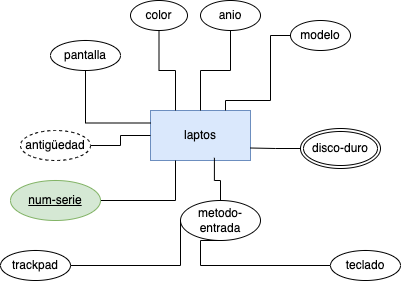

The diagram above was exported from draw.io. Its source (the exported page's mxGraphModel, read from the mxfile embedded in the PNG):
<mxGraphModel dx="510" dy="240" grid="1" gridSize="10" guides="1" tooltips="1" connect="1" arrows="1" fold="1" page="1" pageScale="1" pageWidth="827" pageHeight="1169" math="0" shadow="0">
  <root>
    <mxCell id="0" />
    <mxCell id="1" parent="0" />
    <mxCell id="-K2Z5PTKfTFXHESeyXsD-1" value="laptos" style="html=1;dashed=0;whiteSpace=wrap;fillColor=#dae8fc;strokeColor=#6c8ebf;" parent="1" vertex="1">
      <mxGeometry x="290" y="180" width="100" height="50" as="geometry" />
    </mxCell>
    <mxCell id="-K2Z5PTKfTFXHESeyXsD-2" value="pantalla" style="ellipse;whiteSpace=wrap;html=1;align=center;" parent="1" vertex="1">
      <mxGeometry x="190" y="110" width="70" height="30" as="geometry" />
    </mxCell>
    <mxCell id="-K2Z5PTKfTFXHESeyXsD-3" value="color" style="ellipse;whiteSpace=wrap;html=1;align=center;" parent="1" vertex="1">
      <mxGeometry x="270" y="70" width="57" height="30" as="geometry" />
    </mxCell>
    <mxCell id="-K2Z5PTKfTFXHESeyXsD-23" style="edgeStyle=orthogonalEdgeStyle;rounded=0;orthogonalLoop=1;jettySize=auto;html=1;entryX=0.5;entryY=0;entryDx=0;entryDy=0;endArrow=none;endFill=0;" parent="1" source="-K2Z5PTKfTFXHESeyXsD-4" target="-K2Z5PTKfTFXHESeyXsD-1" edge="1">
      <mxGeometry relative="1" as="geometry" />
    </mxCell>
    <mxCell id="-K2Z5PTKfTFXHESeyXsD-4" value="anio" style="ellipse;whiteSpace=wrap;html=1;align=center;" parent="1" vertex="1">
      <mxGeometry x="340" y="70" width="60" height="30" as="geometry" />
    </mxCell>
    <mxCell id="-K2Z5PTKfTFXHESeyXsD-5" value="modelo" style="ellipse;whiteSpace=wrap;html=1;align=center;" parent="1" vertex="1">
      <mxGeometry x="430" y="90" width="60" height="30" as="geometry" />
    </mxCell>
    <mxCell id="VvaPuccS_mtZKJ0Oe6sn-2" style="edgeStyle=orthogonalEdgeStyle;rounded=0;orthogonalLoop=1;jettySize=auto;html=1;entryX=0.25;entryY=1;entryDx=0;entryDy=0;endArrow=none;endFill=0;" parent="1" source="-K2Z5PTKfTFXHESeyXsD-7" target="-K2Z5PTKfTFXHESeyXsD-1" edge="1">
      <mxGeometry relative="1" as="geometry" />
    </mxCell>
    <mxCell id="-K2Z5PTKfTFXHESeyXsD-7" value="num-serie" style="ellipse;whiteSpace=wrap;html=1;align=center;fontStyle=4;fillColor=#d5e8d4;strokeColor=#82b366;" parent="1" vertex="1">
      <mxGeometry x="150" y="250" width="90" height="40" as="geometry" />
    </mxCell>
    <mxCell id="-K2Z5PTKfTFXHESeyXsD-24" style="edgeStyle=orthogonalEdgeStyle;rounded=0;orthogonalLoop=1;jettySize=auto;html=1;entryX=1;entryY=0.75;entryDx=0;entryDy=0;endArrow=none;endFill=0;" parent="1" source="-K2Z5PTKfTFXHESeyXsD-9" target="-K2Z5PTKfTFXHESeyXsD-1" edge="1">
      <mxGeometry relative="1" as="geometry" />
    </mxCell>
    <mxCell id="-K2Z5PTKfTFXHESeyXsD-9" value="disco-duro" style="ellipse;shape=doubleEllipse;margin=3;whiteSpace=wrap;html=1;align=center;" parent="1" vertex="1">
      <mxGeometry x="440" y="198" width="80" height="40" as="geometry" />
    </mxCell>
    <mxCell id="-K2Z5PTKfTFXHESeyXsD-16" style="edgeStyle=orthogonalEdgeStyle;rounded=0;orthogonalLoop=1;jettySize=auto;html=1;entryX=0;entryY=0.5;entryDx=0;entryDy=0;endArrow=none;endFill=0;" parent="1" source="-K2Z5PTKfTFXHESeyXsD-10" target="-K2Z5PTKfTFXHESeyXsD-1" edge="1">
      <mxGeometry relative="1" as="geometry" />
    </mxCell>
    <mxCell id="-K2Z5PTKfTFXHESeyXsD-10" value="antigüedad" style="ellipse;whiteSpace=wrap;html=1;align=center;dashed=1;" parent="1" vertex="1">
      <mxGeometry x="160" y="200" width="70" height="30" as="geometry" />
    </mxCell>
    <mxCell id="-K2Z5PTKfTFXHESeyXsD-25" style="edgeStyle=orthogonalEdgeStyle;rounded=0;orthogonalLoop=1;jettySize=auto;html=1;entryX=0.639;entryY=0.946;entryDx=0;entryDy=0;endArrow=none;endFill=0;entryPerimeter=0;" parent="1" source="-K2Z5PTKfTFXHESeyXsD-11" target="-K2Z5PTKfTFXHESeyXsD-1" edge="1">
      <mxGeometry relative="1" as="geometry" />
    </mxCell>
    <mxCell id="-K2Z5PTKfTFXHESeyXsD-11" value="metodo-entrada" style="ellipse;whiteSpace=wrap;html=1;align=center;" parent="1" vertex="1">
      <mxGeometry x="320" y="270" width="80" height="40" as="geometry" />
    </mxCell>
    <mxCell id="-K2Z5PTKfTFXHESeyXsD-12" value="trackpad" style="ellipse;whiteSpace=wrap;html=1;align=center;" parent="1" vertex="1">
      <mxGeometry x="140" y="320" width="70" height="30" as="geometry" />
    </mxCell>
    <mxCell id="-K2Z5PTKfTFXHESeyXsD-15" style="edgeStyle=orthogonalEdgeStyle;rounded=0;orthogonalLoop=1;jettySize=auto;html=1;entryX=0.5;entryY=1;entryDx=0;entryDy=0;endArrow=none;endFill=0;" parent="1" source="-K2Z5PTKfTFXHESeyXsD-13" target="-K2Z5PTKfTFXHESeyXsD-11" edge="1">
      <mxGeometry relative="1" as="geometry">
        <Array as="points">
          <mxPoint x="340" y="335" />
        </Array>
      </mxGeometry>
    </mxCell>
    <mxCell id="-K2Z5PTKfTFXHESeyXsD-13" value="teclado" style="ellipse;whiteSpace=wrap;html=1;align=center;" parent="1" vertex="1">
      <mxGeometry x="470" y="320" width="70" height="30" as="geometry" />
    </mxCell>
    <mxCell id="-K2Z5PTKfTFXHESeyXsD-14" style="edgeStyle=orthogonalEdgeStyle;rounded=0;orthogonalLoop=1;jettySize=auto;html=1;endArrow=none;endFill=0;" parent="1" source="-K2Z5PTKfTFXHESeyXsD-12" target="-K2Z5PTKfTFXHESeyXsD-11" edge="1">
      <mxGeometry relative="1" as="geometry">
        <Array as="points">
          <mxPoint x="320" y="335" />
        </Array>
      </mxGeometry>
    </mxCell>
    <mxCell id="-K2Z5PTKfTFXHESeyXsD-17" style="edgeStyle=orthogonalEdgeStyle;rounded=0;orthogonalLoop=1;jettySize=auto;html=1;entryX=0;entryY=0.25;entryDx=0;entryDy=0;endArrow=none;endFill=0;exitX=0.5;exitY=1;exitDx=0;exitDy=0;" parent="1" source="-K2Z5PTKfTFXHESeyXsD-2" target="-K2Z5PTKfTFXHESeyXsD-1" edge="1">
      <mxGeometry relative="1" as="geometry">
        <mxPoint x="240" y="225" as="sourcePoint" />
        <mxPoint x="300" y="225" as="targetPoint" />
      </mxGeometry>
    </mxCell>
    <mxCell id="-K2Z5PTKfTFXHESeyXsD-18" style="edgeStyle=orthogonalEdgeStyle;rounded=0;orthogonalLoop=1;jettySize=auto;html=1;entryX=0.25;entryY=0;entryDx=0;entryDy=0;endArrow=none;endFill=0;exitX=0.5;exitY=1;exitDx=0;exitDy=0;" parent="1" source="-K2Z5PTKfTFXHESeyXsD-3" target="-K2Z5PTKfTFXHESeyXsD-1" edge="1">
      <mxGeometry relative="1" as="geometry">
        <mxPoint x="250" y="235" as="sourcePoint" />
        <mxPoint x="310" y="235" as="targetPoint" />
      </mxGeometry>
    </mxCell>
    <mxCell id="-K2Z5PTKfTFXHESeyXsD-20" style="edgeStyle=orthogonalEdgeStyle;rounded=0;orthogonalLoop=1;jettySize=auto;html=1;entryX=0.75;entryY=0;entryDx=0;entryDy=0;endArrow=none;endFill=0;exitX=0;exitY=0.5;exitDx=0;exitDy=0;" parent="1" source="-K2Z5PTKfTFXHESeyXsD-5" target="-K2Z5PTKfTFXHESeyXsD-1" edge="1">
      <mxGeometry relative="1" as="geometry">
        <mxPoint x="319" y="120" as="sourcePoint" />
        <mxPoint x="335" y="210" as="targetPoint" />
        <Array as="points">
          <mxPoint x="410" y="105" />
          <mxPoint x="410" y="170" />
          <mxPoint x="365" y="170" />
        </Array>
      </mxGeometry>
    </mxCell>
  </root>
</mxGraphModel>